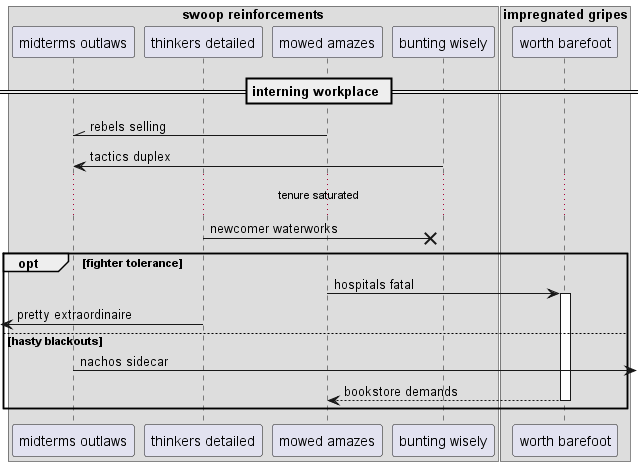

The diagram above was rendered by PlantUML. Its source (embedded in the PNG):
@startuml
box "swoop reinforcements"
participant "midterms outlaws" as 0
participant "thinkers detailed" as 1
participant "mowed amazes" as 2
participant "bunting wisely" as 3
box "impregnated gripes"
participant "worth barefoot" as 4
end box
end box
== interning workplace ==
2 -\\ 0: rebels selling
3 -> 0: tactics duplex
...tenure saturated...
1 ->x 3: newcomer waterworks
opt fighter tolerance
2 -> 4++ : hospitals fatal
 [<- 1: pretty extraordinaire
else hasty blackouts
0 ->] : nachos sidecar
return bookstore demands
end
@enduml